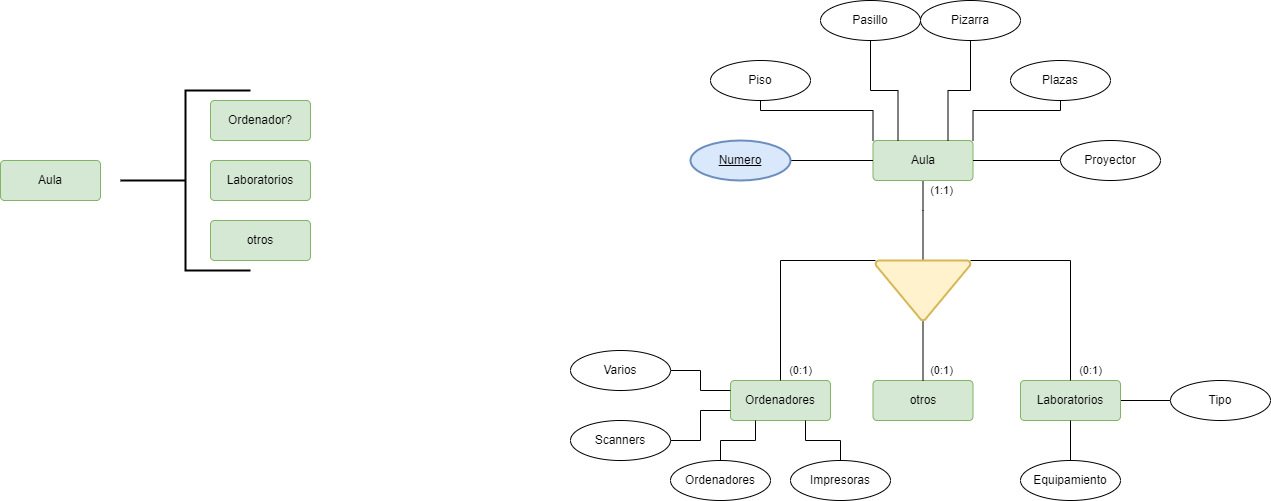

The diagram above was exported from draw.io. Its source (the exported page's mxGraphModel, read from the mxfile embedded in the PNG):
<mxGraphModel dx="2038" dy="679" grid="1" gridSize="10" guides="1" tooltips="1" connect="1" arrows="1" fold="1" page="1" pageScale="1" pageWidth="827" pageHeight="1169" math="0" shadow="0">
  <root>
    <mxCell id="0" />
    <mxCell id="1" parent="0" />
    <mxCell id="gFyH0KsVfE0r4185ZOnc-3" value="Aula" style="rounded=1;arcSize=10;whiteSpace=wrap;html=1;align=center;labelBackgroundColor=none;fillColor=#d5e8d4;strokeColor=#82b366;" vertex="1" parent="1">
      <mxGeometry x="-310" y="220" width="100" height="40" as="geometry" />
    </mxCell>
    <mxCell id="gFyH0KsVfE0r4185ZOnc-5" value="Ordenador?" style="rounded=1;arcSize=10;whiteSpace=wrap;html=1;align=center;labelBackgroundColor=none;fillColor=#d5e8d4;strokeColor=#82b366;" vertex="1" parent="1">
      <mxGeometry x="-100" y="160" width="100" height="40" as="geometry" />
    </mxCell>
    <mxCell id="gFyH0KsVfE0r4185ZOnc-6" value="Laboratorios" style="rounded=1;arcSize=10;whiteSpace=wrap;html=1;align=center;labelBackgroundColor=none;fillColor=#d5e8d4;strokeColor=#82b366;" vertex="1" parent="1">
      <mxGeometry x="-100" y="220" width="100" height="40" as="geometry" />
    </mxCell>
    <mxCell id="gFyH0KsVfE0r4185ZOnc-7" value="otros" style="rounded=1;arcSize=10;whiteSpace=wrap;html=1;align=center;labelBackgroundColor=none;fillColor=#d5e8d4;strokeColor=#82b366;" vertex="1" parent="1">
      <mxGeometry x="-100" y="280" width="100" height="40" as="geometry" />
    </mxCell>
    <mxCell id="gFyH0KsVfE0r4185ZOnc-8" value="" style="strokeWidth=2;html=1;shape=mxgraph.flowchart.annotation_2;align=left;labelPosition=right;pointerEvents=1;labelBackgroundColor=none;fontColor=#000000;" vertex="1" parent="1">
      <mxGeometry x="-190" y="150" width="130" height="180" as="geometry" />
    </mxCell>
    <mxCell id="gFyH0KsVfE0r4185ZOnc-19" value="(1:1)" style="edgeStyle=orthogonalEdgeStyle;rounded=0;orthogonalLoop=1;jettySize=auto;html=1;entryX=0.5;entryY=0;entryDx=0;entryDy=0;entryPerimeter=0;fontColor=#000000;endArrow=none;endFill=0;" edge="1" parent="1" source="gFyH0KsVfE0r4185ZOnc-9" target="gFyH0KsVfE0r4185ZOnc-14">
      <mxGeometry x="-0.75" y="18" relative="1" as="geometry">
        <Array as="points">
          <mxPoint x="613" y="270" />
          <mxPoint x="613" y="270" />
        </Array>
        <mxPoint as="offset" />
      </mxGeometry>
    </mxCell>
    <mxCell id="gFyH0KsVfE0r4185ZOnc-9" value="Aula" style="rounded=1;arcSize=10;whiteSpace=wrap;html=1;align=center;labelBackgroundColor=none;fillColor=#d5e8d4;strokeColor=#82b366;" vertex="1" parent="1">
      <mxGeometry x="562.5" y="200" width="100" height="40" as="geometry" />
    </mxCell>
    <mxCell id="gFyH0KsVfE0r4185ZOnc-10" value="Ordenadores" style="rounded=1;arcSize=10;whiteSpace=wrap;html=1;align=center;labelBackgroundColor=none;fillColor=#d5e8d4;strokeColor=#82b366;" vertex="1" parent="1">
      <mxGeometry x="420" y="440" width="100" height="40" as="geometry" />
    </mxCell>
    <mxCell id="gFyH0KsVfE0r4185ZOnc-35" style="edgeStyle=orthogonalEdgeStyle;rounded=0;orthogonalLoop=1;jettySize=auto;html=1;entryX=0;entryY=0.5;entryDx=0;entryDy=0;fontColor=#000000;endArrow=none;endFill=0;" edge="1" parent="1" source="gFyH0KsVfE0r4185ZOnc-11" target="gFyH0KsVfE0r4185ZOnc-34">
      <mxGeometry relative="1" as="geometry" />
    </mxCell>
    <mxCell id="gFyH0KsVfE0r4185ZOnc-11" value="Laboratorios" style="rounded=1;arcSize=10;whiteSpace=wrap;html=1;align=center;labelBackgroundColor=none;fillColor=#d5e8d4;strokeColor=#82b366;" vertex="1" parent="1">
      <mxGeometry x="710" y="440" width="100" height="40" as="geometry" />
    </mxCell>
    <mxCell id="gFyH0KsVfE0r4185ZOnc-12" value="otros" style="rounded=1;arcSize=10;whiteSpace=wrap;html=1;align=center;labelBackgroundColor=none;fillColor=#d5e8d4;strokeColor=#82b366;" vertex="1" parent="1">
      <mxGeometry x="562.5" y="440" width="100" height="40" as="geometry" />
    </mxCell>
    <mxCell id="gFyH0KsVfE0r4185ZOnc-15" value="(0:1)" style="edgeStyle=orthogonalEdgeStyle;rounded=0;orthogonalLoop=1;jettySize=auto;html=1;fontColor=#000000;endArrow=none;endFill=0;exitX=0;exitY=0;exitDx=0;exitDy=0;exitPerimeter=0;" edge="1" parent="1" source="gFyH0KsVfE0r4185ZOnc-14" target="gFyH0KsVfE0r4185ZOnc-10">
      <mxGeometry x="0.907" y="20" relative="1" as="geometry">
        <Array as="points">
          <mxPoint x="470" y="320" />
        </Array>
        <mxPoint as="offset" />
      </mxGeometry>
    </mxCell>
    <mxCell id="gFyH0KsVfE0r4185ZOnc-32" value="(0:1)" style="edgeStyle=orthogonalEdgeStyle;rounded=0;orthogonalLoop=1;jettySize=auto;html=1;entryX=0.5;entryY=0;entryDx=0;entryDy=0;fontColor=#000000;endArrow=none;endFill=0;exitX=1;exitY=0;exitDx=0;exitDy=0;exitPerimeter=0;" edge="1" parent="1" source="gFyH0KsVfE0r4185ZOnc-14" target="gFyH0KsVfE0r4185ZOnc-11">
      <mxGeometry x="0.9091" y="20" relative="1" as="geometry">
        <Array as="points">
          <mxPoint x="760" y="320" />
        </Array>
        <mxPoint as="offset" />
      </mxGeometry>
    </mxCell>
    <mxCell id="gFyH0KsVfE0r4185ZOnc-33" value="(0:1)" style="edgeStyle=orthogonalEdgeStyle;rounded=0;orthogonalLoop=1;jettySize=auto;html=1;fontColor=#000000;endArrow=none;endFill=0;entryX=0.5;entryY=0;entryDx=0;entryDy=0;" edge="1" parent="1" source="gFyH0KsVfE0r4185ZOnc-14" target="gFyH0KsVfE0r4185ZOnc-12">
      <mxGeometry x="0.6667" y="18" relative="1" as="geometry">
        <mxPoint x="650" y="400" as="targetPoint" />
        <mxPoint as="offset" />
      </mxGeometry>
    </mxCell>
    <mxCell id="gFyH0KsVfE0r4185ZOnc-14" value="" style="strokeWidth=2;html=1;shape=mxgraph.flowchart.merge_or_storage;whiteSpace=wrap;labelBackgroundColor=none;fillColor=#fff2cc;strokeColor=#d6b656;" vertex="1" parent="1">
      <mxGeometry x="565" y="320" width="95" height="60" as="geometry" />
    </mxCell>
    <mxCell id="gFyH0KsVfE0r4185ZOnc-21" style="edgeStyle=orthogonalEdgeStyle;rounded=0;orthogonalLoop=1;jettySize=auto;html=1;fontColor=#000000;endArrow=none;endFill=0;" edge="1" parent="1" source="gFyH0KsVfE0r4185ZOnc-20" target="gFyH0KsVfE0r4185ZOnc-9">
      <mxGeometry relative="1" as="geometry" />
    </mxCell>
    <mxCell id="gFyH0KsVfE0r4185ZOnc-20" value="Numero" style="ellipse;whiteSpace=wrap;html=1;align=center;fontStyle=4;labelBackgroundColor=none;strokeWidth=2;fillColor=#dae8fc;strokeColor=#6c8ebf;" vertex="1" parent="1">
      <mxGeometry x="380" y="200" width="100" height="40" as="geometry" />
    </mxCell>
    <mxCell id="gFyH0KsVfE0r4185ZOnc-27" style="edgeStyle=orthogonalEdgeStyle;rounded=0;orthogonalLoop=1;jettySize=auto;html=1;entryX=0;entryY=0;entryDx=0;entryDy=0;fontColor=#000000;endArrow=none;endFill=0;" edge="1" parent="1" source="gFyH0KsVfE0r4185ZOnc-22" target="gFyH0KsVfE0r4185ZOnc-9">
      <mxGeometry relative="1" as="geometry">
        <Array as="points">
          <mxPoint x="450" y="170" />
          <mxPoint x="563" y="170" />
        </Array>
      </mxGeometry>
    </mxCell>
    <mxCell id="gFyH0KsVfE0r4185ZOnc-22" value="Piso" style="ellipse;whiteSpace=wrap;html=1;align=center;labelBackgroundColor=none;strokeWidth=1;fontColor=#000000;" vertex="1" parent="1">
      <mxGeometry x="400" y="120" width="100" height="40" as="geometry" />
    </mxCell>
    <mxCell id="gFyH0KsVfE0r4185ZOnc-31" style="edgeStyle=orthogonalEdgeStyle;rounded=0;orthogonalLoop=1;jettySize=auto;html=1;entryX=0.25;entryY=0;entryDx=0;entryDy=0;fontColor=#000000;endArrow=none;endFill=0;" edge="1" parent="1" source="gFyH0KsVfE0r4185ZOnc-23" target="gFyH0KsVfE0r4185ZOnc-9">
      <mxGeometry relative="1" as="geometry" />
    </mxCell>
    <mxCell id="gFyH0KsVfE0r4185ZOnc-23" value="Pasillo" style="ellipse;whiteSpace=wrap;html=1;align=center;labelBackgroundColor=none;strokeWidth=1;fontColor=#000000;" vertex="1" parent="1">
      <mxGeometry x="510" y="60" width="100" height="40" as="geometry" />
    </mxCell>
    <mxCell id="gFyH0KsVfE0r4185ZOnc-28" style="edgeStyle=orthogonalEdgeStyle;rounded=0;orthogonalLoop=1;jettySize=auto;html=1;entryX=1;entryY=0;entryDx=0;entryDy=0;fontColor=#000000;endArrow=none;endFill=0;" edge="1" parent="1" source="gFyH0KsVfE0r4185ZOnc-24" target="gFyH0KsVfE0r4185ZOnc-9">
      <mxGeometry relative="1" as="geometry">
        <Array as="points">
          <mxPoint x="750" y="170" />
          <mxPoint x="663" y="170" />
        </Array>
      </mxGeometry>
    </mxCell>
    <mxCell id="gFyH0KsVfE0r4185ZOnc-24" value="Plazas" style="ellipse;whiteSpace=wrap;html=1;align=center;labelBackgroundColor=none;strokeWidth=1;fontColor=#000000;" vertex="1" parent="1">
      <mxGeometry x="700" y="120" width="100" height="40" as="geometry" />
    </mxCell>
    <mxCell id="gFyH0KsVfE0r4185ZOnc-29" style="edgeStyle=orthogonalEdgeStyle;rounded=0;orthogonalLoop=1;jettySize=auto;html=1;entryX=1;entryY=0.5;entryDx=0;entryDy=0;fontColor=#000000;endArrow=none;endFill=0;" edge="1" parent="1" source="gFyH0KsVfE0r4185ZOnc-25" target="gFyH0KsVfE0r4185ZOnc-9">
      <mxGeometry relative="1" as="geometry" />
    </mxCell>
    <mxCell id="gFyH0KsVfE0r4185ZOnc-25" value="Proyector" style="ellipse;whiteSpace=wrap;html=1;align=center;labelBackgroundColor=none;strokeWidth=1;fontColor=#000000;" vertex="1" parent="1">
      <mxGeometry x="750" y="200" width="100" height="40" as="geometry" />
    </mxCell>
    <mxCell id="gFyH0KsVfE0r4185ZOnc-30" style="edgeStyle=orthogonalEdgeStyle;rounded=0;orthogonalLoop=1;jettySize=auto;html=1;entryX=0.75;entryY=0;entryDx=0;entryDy=0;fontColor=#000000;endArrow=none;endFill=0;" edge="1" parent="1" source="gFyH0KsVfE0r4185ZOnc-26" target="gFyH0KsVfE0r4185ZOnc-9">
      <mxGeometry relative="1" as="geometry" />
    </mxCell>
    <mxCell id="gFyH0KsVfE0r4185ZOnc-26" value="Pizarra" style="ellipse;whiteSpace=wrap;html=1;align=center;labelBackgroundColor=none;strokeWidth=1;fontColor=#000000;" vertex="1" parent="1">
      <mxGeometry x="610" y="60" width="100" height="40" as="geometry" />
    </mxCell>
    <mxCell id="gFyH0KsVfE0r4185ZOnc-34" value="Tipo" style="ellipse;whiteSpace=wrap;html=1;align=center;labelBackgroundColor=none;strokeWidth=1;fontColor=#000000;" vertex="1" parent="1">
      <mxGeometry x="860" y="440" width="100" height="40" as="geometry" />
    </mxCell>
    <mxCell id="gFyH0KsVfE0r4185ZOnc-37" style="edgeStyle=orthogonalEdgeStyle;rounded=0;orthogonalLoop=1;jettySize=auto;html=1;entryX=0.5;entryY=1;entryDx=0;entryDy=0;fontColor=#000000;endArrow=none;endFill=0;" edge="1" parent="1" source="gFyH0KsVfE0r4185ZOnc-36" target="gFyH0KsVfE0r4185ZOnc-11">
      <mxGeometry relative="1" as="geometry" />
    </mxCell>
    <mxCell id="gFyH0KsVfE0r4185ZOnc-36" value="Equipamiento" style="ellipse;whiteSpace=wrap;html=1;align=center;labelBackgroundColor=none;strokeWidth=1;fontColor=#000000;" vertex="1" parent="1">
      <mxGeometry x="710" y="520" width="100" height="40" as="geometry" />
    </mxCell>
    <mxCell id="gFyH0KsVfE0r4185ZOnc-45" style="edgeStyle=orthogonalEdgeStyle;rounded=0;orthogonalLoop=1;jettySize=auto;html=1;entryX=0.25;entryY=1;entryDx=0;entryDy=0;fontColor=#000000;endArrow=none;endFill=0;" edge="1" parent="1" source="gFyH0KsVfE0r4185ZOnc-38" target="gFyH0KsVfE0r4185ZOnc-10">
      <mxGeometry relative="1" as="geometry" />
    </mxCell>
    <mxCell id="gFyH0KsVfE0r4185ZOnc-38" value="Ordenadores" style="ellipse;whiteSpace=wrap;html=1;align=center;labelBackgroundColor=none;strokeWidth=1;fontColor=#000000;" vertex="1" parent="1">
      <mxGeometry x="360" y="520" width="100" height="40" as="geometry" />
    </mxCell>
    <mxCell id="gFyH0KsVfE0r4185ZOnc-44" style="edgeStyle=orthogonalEdgeStyle;rounded=0;orthogonalLoop=1;jettySize=auto;html=1;entryX=0;entryY=0.75;entryDx=0;entryDy=0;fontColor=#000000;endArrow=none;endFill=0;" edge="1" parent="1" source="gFyH0KsVfE0r4185ZOnc-39" target="gFyH0KsVfE0r4185ZOnc-10">
      <mxGeometry relative="1" as="geometry" />
    </mxCell>
    <mxCell id="gFyH0KsVfE0r4185ZOnc-39" value="Scanners" style="ellipse;whiteSpace=wrap;html=1;align=center;labelBackgroundColor=none;strokeWidth=1;fontColor=#000000;" vertex="1" parent="1">
      <mxGeometry x="260" y="480" width="100" height="40" as="geometry" />
    </mxCell>
    <mxCell id="gFyH0KsVfE0r4185ZOnc-43" style="edgeStyle=orthogonalEdgeStyle;rounded=0;orthogonalLoop=1;jettySize=auto;html=1;entryX=0.75;entryY=1;entryDx=0;entryDy=0;fontColor=#000000;endArrow=none;endFill=0;" edge="1" parent="1" source="gFyH0KsVfE0r4185ZOnc-40" target="gFyH0KsVfE0r4185ZOnc-10">
      <mxGeometry relative="1" as="geometry" />
    </mxCell>
    <mxCell id="gFyH0KsVfE0r4185ZOnc-40" value="Impresoras" style="ellipse;whiteSpace=wrap;html=1;align=center;labelBackgroundColor=none;strokeWidth=1;fontColor=#000000;" vertex="1" parent="1">
      <mxGeometry x="480" y="520" width="100" height="40" as="geometry" />
    </mxCell>
    <mxCell id="gFyH0KsVfE0r4185ZOnc-42" style="edgeStyle=orthogonalEdgeStyle;rounded=0;orthogonalLoop=1;jettySize=auto;html=1;fontColor=#000000;endArrow=none;endFill=0;" edge="1" parent="1" source="gFyH0KsVfE0r4185ZOnc-41">
      <mxGeometry relative="1" as="geometry">
        <mxPoint x="420" y="450" as="targetPoint" />
      </mxGeometry>
    </mxCell>
    <mxCell id="gFyH0KsVfE0r4185ZOnc-41" value="Varios" style="ellipse;whiteSpace=wrap;html=1;align=center;labelBackgroundColor=none;strokeWidth=1;fontColor=#000000;" vertex="1" parent="1">
      <mxGeometry x="260" y="410" width="100" height="40" as="geometry" />
    </mxCell>
  </root>
</mxGraphModel>